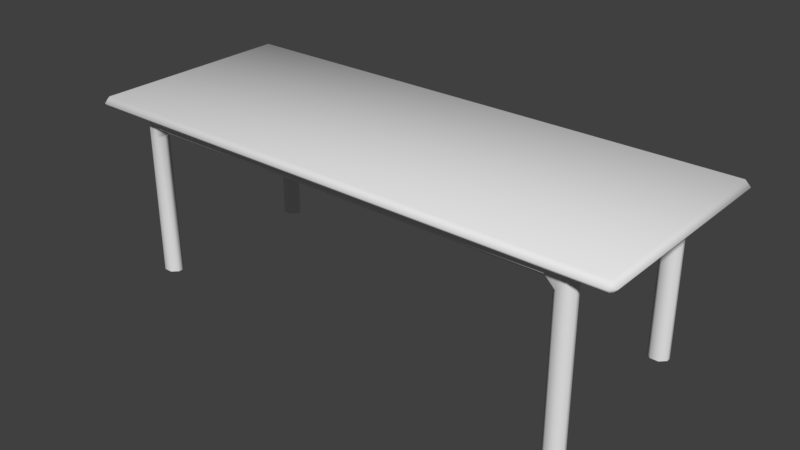 # Source: table.blend  (saved by Blender 2.77.0; exported with 4.5.12 LTS)
import bpy
from mathutils import Matrix  # noqa: F401  (used for matrix-valued properties, if any)

bpy.ops.wm.read_factory_settings(use_empty=True)
scene = bpy.context.scene
scene.name = 'Scene'

# ---- collections
col_collection_1 = bpy.data.collections.new('Collection 1'); scene.collection.children.link(col_collection_1)

# ---- materials (node trees are filled in below, after node groups)
mat_material_001 = bpy.data.materials.new('Material.001')
mat_material_001.alpha_threshold = 0.0
mat_material_001.use_transparent_shadow = False
mat_material_001.roughness = 0.5

# ---- material node trees

# ---- world
world_world = bpy.data.worlds.new('World'); scene.world = world_world
world_world.color = (0.05088, 0.05088, 0.05088)
world_world.use_sun_shadow = False
world_world.sun_shadow_jitter_overblur = 0.0
world_world.cycles.sampling_method = 'MANUAL'

# ---- meshes
me_cube_003 = bpy.data.meshes.new('Cube.003')
me_cube_003.from_pydata([(0.8709, 0.3491, 4.657e-09), (0.8918, 0.3282, 2.794e-09), (0.8918, 0.3282, 0.6623), (0.8709, 0.3491, 0.6623), (0.8709, 0.2903, 2.794e-09), (0.8918, 0.3112, 4.657e-09), (0.8709, 0.2903, 0.6623), (0.8918, 0.3112, 0.6623), (0.8385, 0.3491, 2.794e-09), (0.8176, 0.3282, 4.657e-09), (0.8385, 0.3491, 0.6623), (0.7967, 0.3491, 0.6623), (0.8385, 0.2903, 4.657e-09), (0.8176, 0.3112, 2.794e-09), (0.7967, 0.2903, 0.6623), (0.8385, 0.2903, 0.6623), (0.8918, 0.3112, 0.5478), (0.8918, 0.3112, 0.5895), (0.8709, 0.2903, 0.5895), (0.8709, 0.2903, 0.5478), (0.8918, 0.3282, 0.5478), (0.8709, 0.3491, 0.5478), (0.8709, 0.3491, 0.5895), (0.8918, 0.3282, 0.5895), (0.8176, 0.3112, 0.5478), (0.8385, 0.2903, 0.5478), (0.8385, 0.2903, 0.5895), (0.7967, 0.2903, 0.5895), (0.7967, 0.3112, 0.5686), (0.8176, 0.3282, 0.5478), (0.7967, 0.3282, 0.5686), (0.7967, 0.3491, 0.5895), (0.8385, 0.3491, 0.5895), (0.8385, 0.3491, 0.5478), (-0.8709, 0.3491, 2.794e-09), (-0.8918, 0.3282, 4.657e-09), (-0.8709, 0.3491, 0.6623), (-0.8918, 0.3282, 0.6623), (-0.8709, 0.2903, 4.657e-09), (-0.8918, 0.3112, 2.794e-09), (-0.8918, 0.3112, 0.6623), (-0.8709, 0.2903, 0.6623), (-0.8385, 0.3491, 4.657e-09), (-0.8176, 0.3282, 2.794e-09), (-0.7967, 0.3491, 0.6623), (-0.8385, 0.3491, 0.6623), (-0.8385, 0.2903, 2.794e-09), (-0.8176, 0.3112, 4.657e-09), (-0.8385, 0.2903, 0.6623), (-0.7967, 0.2903, 0.6623), (-0.8918, 0.3112, 0.5478), (-0.8709, 0.2903, 0.5478), (-0.8709, 0.2903, 0.5895), (-0.8918, 0.3112, 0.5895), (-0.8918, 0.3282, 0.5478), (-0.8918, 0.3282, 0.5895), (-0.8709, 0.3491, 0.5895), (-0.8709, 0.3491, 0.5478), (-0.8176, 0.3112, 0.5478), (-0.7967, 0.3112, 0.5686), (-0.7967, 0.2903, 0.5895), (-0.8385, 0.2903, 0.5895), (-0.8385, 0.2903, 0.5478), (-0.8176, 0.3282, 0.5478), (-0.8385, 0.3491, 0.5478), (-0.8385, 0.3491, 0.5895), (-0.7967, 0.3491, 0.5895), (-0.7967, 0.3282, 0.5686), (0.02087, 0.3491, 0.5895), (0.02087, 0.3282, 0.5686), (-0.02087, 0.3282, 0.5686), (-0.02087, 0.3491, 0.5895), (0.02087, 0.3491, 0.6623), (-0.02087, 0.3491, 0.6623), (0.02087, 0.2903, 0.5895), (-0.02087, 0.2903, 0.5895), (-0.02087, 0.3112, 0.5686), (0.02087, 0.3112, 0.5686), (-0.02087, 0.2903, 0.6623), (0.02087, 0.2903, 0.6623), (0.8709, -0.3491, 2.794e-09), (0.8918, -0.3282, 4.657e-09), (0.8709, -0.3491, 0.6623), (0.8918, -0.3282, 0.6623), (0.8709, -0.2903, 4.657e-09), (0.8918, -0.3112, 2.794e-09), (0.8918, -0.3112, 0.6623), (0.8709, -0.2903, 0.6623), (0.8385, -0.3491, 4.657e-09), (0.8176, -0.3282, 2.794e-09), (0.7967, -0.3491, 0.6623), (0.8385, -0.3491, 0.6623), (0.8385, -0.2903, 2.794e-09), (0.8176, -0.3112, 4.657e-09), (0.8385, -0.2903, 0.6623), (0.7967, -0.2903, 0.6623), (0.8918, -0.3112, 0.5478), (0.8709, -0.2903, 0.5478), (0.8709, -0.2903, 0.5895), (0.8918, -0.3112, 0.5895), (0.8918, -0.3282, 0.5478), (0.8918, -0.3282, 0.5895), (0.8709, -0.3491, 0.5895), (0.8709, -0.3491, 0.5478), (0.8176, -0.3112, 0.5478), (0.7967, -0.3112, 0.5686), (0.7967, -0.2903, 0.5895), (0.8385, -0.2903, 0.5895), (0.8385, -0.2903, 0.5478), (0.8176, -0.3282, 0.5478), (0.8385, -0.3491, 0.5478), (0.8385, -0.3491, 0.5895), (0.7967, -0.3491, 0.5895), (0.7967, -0.3282, 0.5686), (-0.8709, -0.3491, 4.657e-09), (-0.8918, -0.3282, 2.794e-09), (-0.8918, -0.3282, 0.6623), (-0.8709, -0.3491, 0.6623), (-0.8709, -0.2903, 2.794e-09), (-0.8918, -0.3112, 4.657e-09), (-0.8709, -0.2903, 0.6623), (-0.8918, -0.3112, 0.6623), (-0.8385, -0.3491, 2.794e-09), (-0.8176, -0.3282, 4.657e-09), (-0.8385, -0.3491, 0.6623), (-0.7967, -0.3491, 0.6623), (-0.8385, -0.2903, 4.657e-09), (-0.8176, -0.3112, 2.794e-09), (-0.7967, -0.2903, 0.6623), (-0.8385, -0.2903, 0.6623), (-0.8918, -0.3112, 0.5478), (-0.8918, -0.3112, 0.5895), (-0.8709, -0.2903, 0.5895), (-0.8709, -0.2903, 0.5478), (-0.8918, -0.3282, 0.5478), (-0.8709, -0.3491, 0.5478), (-0.8709, -0.3491, 0.5895), (-0.8918, -0.3282, 0.5895), (-0.8176, -0.3112, 0.5478), (-0.8385, -0.2903, 0.5478), (-0.8385, -0.2903, 0.5895), (-0.7967, -0.2903, 0.5895), (-0.7967, -0.3112, 0.5686), (-0.8176, -0.3282, 0.5478), (-0.7967, -0.3282, 0.5686), (-0.7967, -0.3491, 0.5895), (-0.8385, -0.3491, 0.5895), (-0.8385, -0.3491, 0.5478), (0.02087, -0.3491, 0.5895), (-0.02087, -0.3491, 0.5895), (-0.02087, -0.3282, 0.5686), (0.02087, -0.3282, 0.5686), (-0.02087, -0.3491, 0.6623), (0.02087, -0.3491, 0.6623), (0.02087, -0.2903, 0.5895), (0.02087, -0.3112, 0.5686), (-0.02087, -0.3112, 0.5686), (-0.02087, -0.2903, 0.5895), (0.02087, -0.2903, 0.6623), (-0.02087, -0.2903, 0.6623), (1.048, -0.3951, 0.6512), (1.027, -0.416, 0.6512), (1.027, -0.3951, 0.6304), (1.027, -0.3951, 0.6721), (-1.048, -0.3951, 0.6512), (-1.027, -0.3951, 0.6304), (-1.027, -0.416, 0.6512), (-1.027, -0.3951, 0.6721), (1.027, 0.416, 0.6512), (1.048, 0.3951, 0.6512), (1.027, 0.3951, 0.6304), (1.027, 0.3951, 0.6721), (-1.048, 0.3951, 0.6512), (-1.027, 0.416, 0.6512), (-1.027, 0.3951, 0.6304), (-1.027, 0.3951, 0.6721)], [], [(27, 14, 79, 74), (72, 11, 31, 68), (7, 17, 23, 2), (24, 29, 9, 13), (21, 0, 8, 33), (18, 6, 15, 26), (4, 19, 25, 12), (3, 22, 32, 10), (57, 64, 42, 34), (30, 28, 77, 69), (60, 75, 78, 49), (73, 71, 66, 44), (50, 54, 35, 39), (58, 47, 43, 63), (36, 45, 65, 56), (52, 61, 48, 41), (40, 37, 55, 53), (38, 46, 62, 51), (103, 110, 88, 80), (67, 70, 76, 59), (106, 154, 158, 95), (153, 148, 112, 90), (96, 100, 81, 85), (104, 93, 89, 109), (82, 91, 111, 102), (98, 107, 94, 87), (86, 83, 101, 99), (84, 92, 108, 97), (130, 119, 115, 134), (113, 151, 155, 105), (141, 128, 159, 157), (152, 125, 145, 149), (121, 131, 137, 116), (138, 143, 123, 127), (135, 114, 122, 147), (132, 120, 129, 140), (118, 133, 139, 126), (117, 136, 146, 124), (171, 163, 160, 169), (144, 142, 156, 150), (175, 171, 168, 173), (165, 174, 170, 162), (175, 167, 163, 171), (167, 175, 172, 164), (16, 17, 18, 19), (20, 21, 22, 23), (24, 25, 26, 27, 28), (29, 30, 31, 32, 33), (50, 51, 52, 53), (54, 55, 56, 57), (58, 59, 60, 61, 62), (63, 64, 65, 66, 67), (68, 69, 70, 71), (74, 75, 76, 77), (96, 97, 98, 99), (100, 101, 102, 103), (104, 105, 106, 107, 108), (109, 110, 111, 112, 113), (130, 131, 132, 133), (134, 135, 136, 137), (138, 139, 140, 141, 142), (143, 144, 145, 146, 147), (148, 149, 150, 151), (154, 155, 156, 157), (160, 161, 162), (167, 164, 166), (164, 165, 166), (171, 169, 168), (168, 169, 170), (175, 173, 172), (172, 173, 174), (163, 167, 166, 161), (19, 4, 5, 16), (20, 1, 0, 21), (24, 13, 12, 25), (33, 8, 9, 29), (6, 18, 17, 7), (2, 23, 22, 3), (14, 27, 26, 15), (10, 32, 31, 11), (18, 26, 25, 19), (21, 33, 32, 22), (29, 24, 28, 30), (16, 20, 23, 17), (30, 69, 68, 31), (27, 74, 77, 28), (69, 77, 76, 70), (71, 73, 72, 68), (74, 79, 78, 75), (50, 39, 38, 51), (57, 34, 35, 54), (62, 46, 47, 58), (63, 43, 42, 64), (40, 53, 52, 41), (36, 56, 55, 37), (48, 61, 60, 49), (44, 66, 65, 45), (51, 62, 61, 52), (56, 65, 64, 57), (67, 59, 58, 63), (53, 55, 54, 50), (66, 71, 70, 67), (59, 76, 75, 60), (96, 85, 84, 97), (103, 80, 81, 100), (108, 92, 93, 104), (109, 89, 88, 110), (86, 99, 98, 87), (82, 102, 101, 83), (94, 107, 106, 95), (90, 112, 111, 91), (97, 108, 107, 98), (102, 111, 110, 103), (113, 105, 104, 109), (99, 101, 100, 96), (112, 148, 151, 113), (105, 155, 154, 106), (150, 156, 155, 151), (148, 153, 152, 149), (157, 159, 158, 154), (133, 118, 119, 130), (134, 115, 114, 135), (138, 127, 126, 139), (147, 122, 123, 143), (120, 132, 131, 121), (116, 137, 136, 117), (128, 141, 140, 129), (124, 146, 145, 125), (132, 140, 139, 133), (135, 147, 146, 136), (143, 138, 142, 144), (130, 134, 137, 131), (144, 150, 149, 145), (141, 157, 156, 142), (161, 166, 165, 162), (169, 160, 162, 170), (170, 174, 173, 168), (174, 165, 164, 172), (16, 5, 1, 20), (163, 161, 160)])
me_cube_003.polygons.foreach_set('use_smooth', [True] * 140)
_uv = me_cube_003.uv_layers.new(name='UVMap')
_uv.uv.foreach_set('vector', [0.9645, 0.8854, 0.9645, 0.9289, 0.4998, 0.9289, 0.4998, 0.8854, 0.4947, 0.9344, 0.9585, 0.9344, 0.9585, 0.9779, 0.4947, 0.9779, 0.5431, 0.7311, 0.4896, 0.7331, 0.4893, 0.7203, 0.5428, 0.7188, 0.4591, 0.808, 0.4559, 0.8214, 0.02514, 0.8163, 0.02529, 0.8029, 0.4571, 0.6978, 0.0261, 0.6957, 0.0262, 0.6713, 0.4571, 0.6722, 0.4908, 0.7554, 0.5441, 0.7522, 0.5456, 0.7752, 0.4928, 0.7797, 0.02572, 0.7553, 0.4582, 0.7577, 0.4599, 0.7839, 0.02551, 0.7806, 0.5424, 0.6977, 0.4891, 0.698, 0.4896, 0.6738, 0.5425, 0.6745, 0.7164, 0.5853, 0.7163, 0.6091, 0.3141, 0.6057, 0.3142, 0.5829, 0.9645, 0.8575, 0.9645, 0.8677, 0.4998, 0.8677, 0.4998, 0.8575, 0.009965, 0.8854, 0.4748, 0.8854, 0.4748, 0.9289, 0.009965, 0.9289, 0.4698, 0.9344, 0.4698, 0.9779, 0.005986, 0.9779, 0.005986, 0.9344, 0.7174, 0.5513, 0.717, 0.5638, 0.3143, 0.5613, 0.3143, 0.5489, 0.7201, 0.4819, 0.3144, 0.4836, 0.3143, 0.4711, 0.717, 0.4695, 0.7961, 0.5867, 0.7958, 0.6084, 0.7464, 0.6084, 0.7463, 0.5856, 0.7488, 0.5321, 0.7513, 0.5098, 0.8, 0.5149, 0.7981, 0.5361, 0.7971, 0.5556, 0.7966, 0.567, 0.7468, 0.5649, 0.7473, 0.5529, 0.3144, 0.5273, 0.3144, 0.5036, 0.7202, 0.5046, 0.7185, 0.5294, 0.46, 0.7597, 0.4617, 0.786, 0.02707, 0.7824, 0.02725, 0.758, 0.009965, 0.8575, 0.4748, 0.8575, 0.4748, 0.8677, 0.009965, 0.8677, 0.9585, 0.9802, 0.4947, 0.9802, 0.4947, 0.9367, 0.9585, 0.9367, 0.4974, 0.9277, 0.4974, 0.8841, 0.9622, 0.8841, 0.9622, 0.9277, 0.459, 0.7229, 0.4593, 0.7362, 0.02736, 0.7349, 0.02742, 0.7215, 0.4578, 0.8235, 0.02667, 0.8171, 0.02684, 0.8047, 0.461, 0.8101, 0.546, 0.7543, 0.5474, 0.7772, 0.4947, 0.7817, 0.4926, 0.7574, 0.491, 0.6998, 0.4914, 0.6756, 0.5446, 0.6763, 0.5444, 0.6996, 0.5448, 0.7208, 0.5451, 0.7332, 0.4915, 0.7351, 0.4911, 0.7222, 0.02751, 0.6984, 0.0276, 0.673, 0.4588, 0.674, 0.4588, 0.6997, 0.715, 0.5636, 0.312, 0.5607, 0.3121, 0.5482, 0.7154, 0.5511, 0.9622, 0.8664, 0.4974, 0.8664, 0.4974, 0.8562, 0.9622, 0.8562, 0.005986, 0.9802, 0.005986, 0.9367, 0.4698, 0.9367, 0.4698, 0.9802, 0.4724, 0.9277, 0.00767, 0.9277, 0.007669, 0.8841, 0.4724, 0.8841, 0.7948, 0.5667, 0.7449, 0.5647, 0.7454, 0.5527, 0.7953, 0.5552, 0.715, 0.4691, 0.7182, 0.4816, 0.3121, 0.4838, 0.3121, 0.4722, 0.7165, 0.5292, 0.3121, 0.5266, 0.3122, 0.5038, 0.7183, 0.5043, 0.7444, 0.5855, 0.7944, 0.5865, 0.7943, 0.6083, 0.7444, 0.6083, 0.3119, 0.5823, 0.7144, 0.5852, 0.7143, 0.609, 0.3118, 0.606, 0.7963, 0.5357, 0.7469, 0.5319, 0.7495, 0.5095, 0.7979, 0.5146, 0.9662, 0.433, 0.9719, 0.02988, 0.9879, 0.02665, 0.9827, 0.4363, 0.007669, 0.8664, 0.007669, 0.8562, 0.4724, 0.8562, 0.4724, 0.8664, 0.02787, 0.4324, 0.9662, 0.433, 0.9694, 0.4494, 0.02474, 0.4494, 0.02915, 0.4319, 0.02915, 0.02883, 0.9706, 0.02938, 0.9706, 0.4325, 0.02787, 0.4324, 0.03357, 0.02934, 0.9719, 0.02988, 0.9662, 0.433, 0.03357, 0.02934, 0.02787, 0.4324, 0.01187, 0.4356, 0.01708, 0.02601, 0.4575, 0.7342, 0.4896, 0.7331, 0.4908, 0.7554, 0.4582, 0.7577, 0.4573, 0.7209, 0.4571, 0.6978, 0.4891, 0.698, 0.4893, 0.7203, 0.4591, 0.808, 0.4599, 0.7839, 0.4928, 0.7797, 0.4972, 0.8088, 0.4798, 0.8185, 0.4549, 0.6493, 0.4714, 0.6357, 0.4915, 0.6433, 0.4896, 0.6738, 0.4571, 0.6722, 0.7174, 0.5513, 0.7185, 0.5294, 0.7488, 0.5321, 0.7473, 0.5529, 0.717, 0.5638, 0.7468, 0.5649, 0.7463, 0.5856, 0.7164, 0.5853, 0.7201, 0.4819, 0.7404, 0.4727, 0.7564, 0.4825, 0.7513, 0.5098, 0.7202, 0.5046, 0.7139, 0.6304, 0.7163, 0.6091, 0.7464, 0.6084, 0.7475, 0.6366, 0.7289, 0.6432, 0.4947, 0.9779, 0.4947, 0.9955, 0.4698, 0.9955, 0.4698, 0.9779, 0.4998, 0.8854, 0.4748, 0.8854, 0.4748, 0.8677, 0.4998, 0.8677, 0.459, 0.7229, 0.4588, 0.6997, 0.491, 0.6998, 0.4911, 0.7222, 0.4593, 0.7362, 0.4915, 0.7351, 0.4926, 0.7574, 0.46, 0.7597, 0.4565, 0.6511, 0.4731, 0.6374, 0.4932, 0.645, 0.4914, 0.6756, 0.4588, 0.674, 0.461, 0.8101, 0.4617, 0.786, 0.4947, 0.7817, 0.4992, 0.8108, 0.4817, 0.8206, 0.715, 0.5636, 0.7449, 0.5647, 0.7444, 0.5855, 0.7144, 0.5852, 0.7154, 0.5511, 0.7165, 0.5292, 0.7469, 0.5319, 0.7454, 0.5527, 0.7118, 0.6303, 0.7143, 0.609, 0.7444, 0.6083, 0.7456, 0.6366, 0.7269, 0.6432, 0.7182, 0.4816, 0.7385, 0.4724, 0.7546, 0.4822, 0.7495, 0.5095, 0.7183, 0.5043, 0.4974, 0.8841, 0.4724, 0.8841, 0.4724, 0.8664, 0.4974, 0.8664, 0.4947, 0.9802, 0.4947, 0.9978, 0.4698, 0.9978, 0.4698, 0.9802, 0.9853, 0.4358, 0.9706, 0.4489, 0.9706, 0.4325, 0.03357, 0.02934, 0.01708, 0.02601, 0.03039, 0.01288, 0.01448, 0.4351, 0.02915, 0.4319, 0.02915, 0.4489, 0.9662, 0.433, 0.9827, 0.4363, 0.9694, 0.4494, 0.9706, 0.01237, 0.9853, 0.02615, 0.9706, 0.02938, 0.02787, 0.4324, 0.02474, 0.4494, 0.01187, 0.4356, 0.01448, 0.0255, 0.02915, 0.01237, 0.02915, 0.02883, 0.9719, 0.02988, 0.03357, 0.02934, 0.03039, 0.01288, 0.975, 0.01288, 0.4582, 0.7577, 0.02572, 0.7553, 0.02588, 0.7321, 0.4575, 0.7342, 0.4573, 0.7209, 0.02596, 0.7188, 0.0261, 0.6957, 0.4571, 0.6978, 0.4591, 0.808, 0.02529, 0.8029, 0.02551, 0.7806, 0.4599, 0.7839, 0.4571, 0.6722, 0.0262, 0.6713, 0.02626, 0.6482, 0.4549, 0.6493, 0.5441, 0.7522, 0.4908, 0.7554, 0.4896, 0.7331, 0.5431, 0.7311, 0.5428, 0.7188, 0.4893, 0.7203, 0.4891, 0.698, 0.5424, 0.6977, 0.5481, 0.8044, 0.4972, 0.8088, 0.4928, 0.7797, 0.5456, 0.7752, 0.5425, 0.6745, 0.4896, 0.6738, 0.4915, 0.6433, 0.5431, 0.6448, 0.4908, 0.7554, 0.4928, 0.7797, 0.4599, 0.7839, 0.4582, 0.7577, 0.4571, 0.6978, 0.4571, 0.6722, 0.4896, 0.6738, 0.4891, 0.698, 0.4559, 0.8214, 0.4591, 0.808, 0.4798, 0.8185, 0.4751, 0.829, 0.4575, 0.7342, 0.4573, 0.7209, 0.4893, 0.7203, 0.4896, 0.7331, 0.9585, 0.9955, 0.4947, 0.9955, 0.4947, 0.9779, 0.9585, 0.9779, 0.9645, 0.8854, 0.4998, 0.8854, 0.4998, 0.8677, 0.9645, 0.8677, 0.4998, 0.8575, 0.4998, 0.8677, 0.4748, 0.8677, 0.4748, 0.8575, 0.4698, 0.9779, 0.4698, 0.9344, 0.4947, 0.9344, 0.4947, 0.9779, 0.4998, 0.8854, 0.4998, 0.9289, 0.4748, 0.9289, 0.4748, 0.8854, 0.7174, 0.5513, 0.3143, 0.5489, 0.3144, 0.5273, 0.7185, 0.5294, 0.7164, 0.5853, 0.3142, 0.5829, 0.3143, 0.5613, 0.717, 0.5638, 0.7202, 0.5046, 0.3144, 0.5036, 0.3144, 0.4836, 0.7201, 0.4819, 0.7139, 0.6304, 0.3139, 0.6264, 0.3141, 0.6057, 0.7163, 0.6091, 0.7971, 0.5556, 0.7473, 0.5529, 0.7488, 0.5321, 0.7981, 0.5361, 0.7961, 0.5867, 0.7463, 0.5856, 0.7468, 0.5649, 0.7966, 0.567, 0.8, 0.5149, 0.7513, 0.5098, 0.7564, 0.4825, 0.803, 0.4883, 0.796, 0.6363, 0.7475, 0.6366, 0.7464, 0.6084, 0.7958, 0.6084, 0.7185, 0.5294, 0.7202, 0.5046, 0.7513, 0.5098, 0.7488, 0.5321, 0.7463, 0.5856, 0.7464, 0.6084, 0.7163, 0.6091, 0.7164, 0.5853, 0.7359, 0.4618, 0.7404, 0.4727, 0.7201, 0.4819, 0.717, 0.4695, 0.7473, 0.5529, 0.7468, 0.5649, 0.717, 0.5638, 0.7174, 0.5513, 0.005986, 0.9779, 0.4698, 0.9779, 0.4698, 0.9955, 0.005986, 0.9955, 0.009965, 0.8677, 0.4748, 0.8677, 0.4748, 0.8854, 0.009965, 0.8854, 0.459, 0.7229, 0.02742, 0.7215, 0.02751, 0.6984, 0.4588, 0.6997, 0.46, 0.7597, 0.02725, 0.758, 0.02736, 0.7349, 0.4593, 0.7362, 0.4588, 0.674, 0.0276, 0.673, 0.02766, 0.6499, 0.4565, 0.6511, 0.461, 0.8101, 0.02684, 0.8047, 0.02707, 0.7824, 0.4617, 0.786, 0.5448, 0.7208, 0.4911, 0.7222, 0.491, 0.6998, 0.5444, 0.6996, 0.546, 0.7543, 0.4926, 0.7574, 0.4915, 0.7351, 0.5451, 0.7332, 0.5446, 0.6763, 0.4914, 0.6756, 0.4932, 0.645, 0.5452, 0.6464, 0.5499, 0.8063, 0.4992, 0.8108, 0.4947, 0.7817, 0.5474, 0.7772, 0.4588, 0.6997, 0.4588, 0.674, 0.4914, 0.6756, 0.491, 0.6998, 0.4926, 0.7574, 0.4947, 0.7817, 0.4617, 0.786, 0.46, 0.7597, 0.4817, 0.8206, 0.477, 0.8312, 0.4578, 0.8235, 0.461, 0.8101, 0.4911, 0.7222, 0.4915, 0.7351, 0.4593, 0.7362, 0.459, 0.7229, 0.9622, 0.8841, 0.4974, 0.8841, 0.4974, 0.8664, 0.9622, 0.8664, 0.9585, 0.9978, 0.4947, 0.9978, 0.4947, 0.9802, 0.9585, 0.9802, 0.4724, 0.8664, 0.4724, 0.8562, 0.4974, 0.8562, 0.4974, 0.8664, 0.4974, 0.8841, 0.4974, 0.9277, 0.4724, 0.9277, 0.4724, 0.8841, 0.4698, 0.9802, 0.4698, 0.9367, 0.4947, 0.9367, 0.4947, 0.9802, 0.7144, 0.5852, 0.3119, 0.5823, 0.312, 0.5607, 0.715, 0.5636, 0.7154, 0.5511, 0.3121, 0.5482, 0.3121, 0.5266, 0.7165, 0.5292, 0.7118, 0.6303, 0.3116, 0.6267, 0.3118, 0.606, 0.7143, 0.609, 0.7183, 0.5043, 0.3122, 0.5038, 0.3121, 0.4838, 0.7182, 0.4816, 0.7944, 0.5865, 0.7444, 0.5855, 0.7449, 0.5647, 0.7948, 0.5667, 0.7953, 0.5552, 0.7454, 0.5527, 0.7469, 0.5319, 0.7963, 0.5357, 0.7945, 0.6363, 0.7456, 0.6366, 0.7444, 0.6083, 0.7943, 0.6083, 0.7979, 0.5146, 0.7495, 0.5095, 0.7546, 0.4822, 0.801, 0.4881, 0.7444, 0.5855, 0.7444, 0.6083, 0.7143, 0.609, 0.7144, 0.5852, 0.7165, 0.5292, 0.7183, 0.5043, 0.7495, 0.5095, 0.7469, 0.5319, 0.7182, 0.4816, 0.715, 0.4691, 0.7341, 0.4614, 0.7385, 0.4724, 0.715, 0.5636, 0.7154, 0.5511, 0.7454, 0.5527, 0.7449, 0.5647, 0.007669, 0.8664, 0.4724, 0.8664, 0.4724, 0.8841, 0.007669, 0.8841, 0.005986, 0.9802, 0.4698, 0.9802, 0.4698, 0.9978, 0.005986, 0.9978, 0.9706, 0.4489, 0.02915, 0.4489, 0.02915, 0.4319, 0.9706, 0.4325, 0.9853, 0.02615, 0.9853, 0.4358, 0.9706, 0.4325, 0.9706, 0.02938, 0.9706, 0.02938, 0.02915, 0.02883, 0.02915, 0.01237, 0.9706, 0.01237, 0.02915, 0.02883, 0.02915, 0.4319, 0.01448, 0.4351, 0.01448, 0.0255, 0.4575, 0.7342, 0.02588, 0.7321, 0.02596, 0.7188, 0.4573, 0.7209, 0.9719, 0.02988, 0.975, 0.01288, 0.9879, 0.02665])
me_cube_003.materials.append(mat_material_001)
me_cube_003.use_remesh_preserve_volume = False
me_cube_003.use_remesh_preserve_attributes = False
me_cube_003.use_mirror_vertex_groups = False
me_cube_003.update()

# ---- objects
ob_cube_002 = bpy.data.objects.new('Cube.002', me_cube_003)

# ---- transforms, parenting, visibility, modifiers, constraints
ob_cube_002.location = (0.0, 0.0, 0.0)
ob_cube_002.lineart.crease_threshold = 0.0

# ---- collection membership
col_collection_1.objects.link(ob_cube_002)

# ---- scene / render settings (as saved in the file)
scene.frame_start = 1; scene.frame_end = 250; scene.frame_set(1)
scene.render.engine = 'BLENDER_EEVEE_NEXT'
scene.render.resolution_percentage = 50
scene.render.dither_intensity = 0.0
scene.cycles.use_denoising = False
scene.cycles.samples = 128
scene.cycles.sampling_pattern = 'TABULATED_SOBOL'
scene.cycles.light_sampling_threshold = 0.0
scene.cycles.use_adaptive_sampling = False
scene.cycles.use_light_tree = False
scene.cycles.blur_glossy = 0.0
scene.cycles.sample_clamp_indirect = 0.0
scene.view_settings.view_transform = 'Standard'
bpy.context.view_layer.update()

# ---- added for rendering (the .blend has no active camera and no usable light): camera, sun
cam_auto = bpy.data.cameras.new('AutoCamera')
cam_auto.lens = 50.0
cam_auto.sensor_width = 36.0
cam_auto.clip_end = 1000.0
ob_auto_camera = bpy.data.objects.new('AutoCamera', cam_auto)
scene.collection.objects.link(ob_auto_camera)
ob_auto_camera.location = (2.17645, -2.61174, 2.07721)
ob_auto_camera.rotation_euler = (1.09748, -7.21219e-08, 0.694738)
scene.camera = ob_auto_camera
light_auto_sun = bpy.data.lights.new('AutoSun', 'SUN')
light_auto_sun.energy = 3.0
light_auto_sun.angle = 0.0523599
ob_auto_sun = bpy.data.objects.new('AutoSun', light_auto_sun)
scene.collection.objects.link(ob_auto_sun)
ob_auto_sun.rotation_euler = (0.872665, 0.174533, 0.523599)
bpy.context.view_layer.update()
